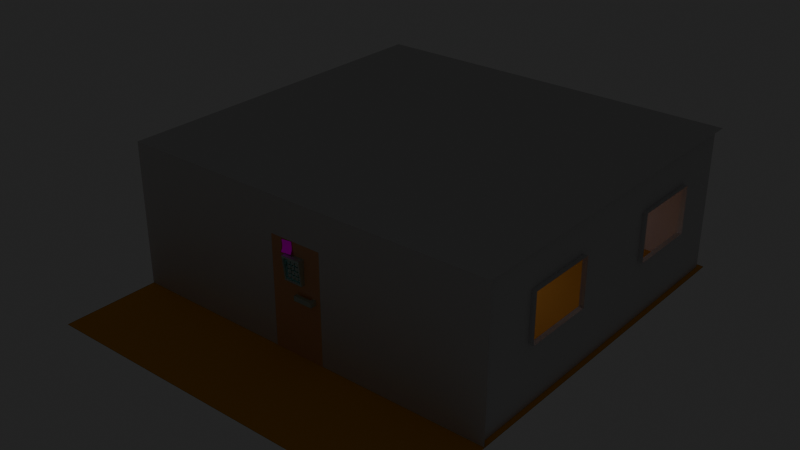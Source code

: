 # Source: room.blend  (saved by Blender 5.2.44; exported with 4.5.12 LTS)
import bpy
from mathutils import Matrix  # noqa: F401  (used for matrix-valued properties, if any)

bpy.ops.wm.read_factory_settings(use_empty=True)
scene = bpy.context.scene
scene.name = 'Scene'

# ---- collections
col_collection = bpy.data.collections.new('Collection'); scene.collection.children.link(col_collection)
col_components = bpy.data.collections.new('Components'); scene.collection.children.link(col_components)
col_components.hide_render = True
col_n_button = bpy.data.collections.new('N_Button'); col_components.children.link(col_n_button)

# ---- images (referenced by path relative to the original .blend; pixels are not part of the script)
import os
ASSET_DIR = os.environ.get("B2B_ASSET_DIR", "")  # directory of the original .blend (textures are referenced by path, not embedded)
HERE = os.path.dirname(os.path.abspath(__file__))  # packed textures are extracted next to this script under _unpacked/

def load_image(name, relpath, width, height, colorspace="sRGB"):
    """Load a texture the original file referenced (path relative to the .blend, or extracted next to this script)."""
    p = next((c for c in (os.path.join(HERE, relpath), os.path.join(ASSET_DIR, relpath)) if relpath and os.path.exists(c)), "")
    if p:
        img = bpy.data.images.load(p, check_existing=True)
        img.name = name
    else:  # same state as the original file: an image datablock whose file is absent (Cycles renders it pink)
        img = bpy.data.images.new(name, width, height)
        img.source = "FILE"
        img.filepath = "//" + (relpath or name)
    img.colorspace_settings.name = colorspace
    return img
img_sticky1_png = load_image('sticky1.png', 'sticky1.png', 1024, 1024, 'sRGB')

# ---- materials (node trees are filled in below, after node groups)
mat_material = bpy.data.materials.new('Material')
mat_material.alpha_threshold = 0.0
mat_material.use_backface_culling_lightprobe_volume = False
mat_material.roughness = 0.5
mat_material.line_color = (0.0, 0.0, 0.0, 1.0)
mat_material_007 = bpy.data.materials.new('Material.007')
mat_metal = bpy.data.materials.new('Metal')
mat_material_008 = bpy.data.materials.new('Material.008')
mat_material_001 = bpy.data.materials.new('Material.001')
mat_black = bpy.data.materials.new('Black')

# ---- node groups
ng_geometry_nodes = bpy.data.node_groups.new('Geometry Nodes', 'GeometryNodeTree')
_s = ng_geometry_nodes.interface.new_socket(name='Geometry', in_out='OUTPUT', socket_type='NodeSocketGeometry')
_s = ng_geometry_nodes.interface.new_socket(name='Geometry', in_out='INPUT', socket_type='NodeSocketGeometry')
ng_geometry_nodes.is_modifier = True
# nodes of 'Geometry Nodes' reference scene objects; filled in after objects exist

# ---- material node trees
mat_material.use_nodes = True; mat_material.node_tree.nodes.clear()
_N = mat_material.node_tree.nodes; _L = mat_material.node_tree.links
n0 = _N.new('ShaderNodeOutputMaterial'); n0.name = 'Material Output'; n0.location = (200, 100)
n1 = _N.new('ShaderNodeBsdfPrincipled'); n1.name = 'Principled BSDF'; n1.location = (-200, 100)
n1.inputs[0].default_value = (0.3427, 0.1854, 0.07857, 1.0)
n1.inputs[2].default_value = 0.9
n1.inputs[10].default_value = 0.005
_L.new(n1.outputs[0], n0.inputs[0])
n0.is_active_output = True
mat_material_007.use_nodes = True; mat_material_007.node_tree.nodes.clear()
_N = mat_material_007.node_tree.nodes; _L = mat_material_007.node_tree.links
n0 = _N.new('ShaderNodeBsdfPrincipled'); n0.name = 'Principled BSDF'; n0.location = (-200, 100)
n0.inputs[0].default_value = (0.568, 0.4502, 0.3973, 1.0)
n0.inputs[10].default_value = 0.005
n1 = _N.new('ShaderNodeOutputMaterial'); n1.name = 'Material Output'; n1.location = (200, 100)
_L.new(n0.outputs[0], n1.inputs[0])
n1.is_active_output = True
mat_metal.use_nodes = True; mat_metal.node_tree.nodes.clear()
_N = mat_metal.node_tree.nodes; _L = mat_metal.node_tree.links
n0 = _N.new('ShaderNodeBsdfPrincipled'); n0.name = 'Principled BSDF'; n0.location = (-200, 100)
n0.inputs[0].default_value = (0.8228, 0.8714, 0.8714, 1.0)
n0.inputs[1].default_value = 1.0
n0.inputs[2].default_value = 0.7
n0.inputs[10].default_value = 0.005
n1 = _N.new('ShaderNodeOutputMaterial'); n1.name = 'Material Output'; n1.location = (200, 100)
_L.new(n0.outputs[0], n1.inputs[0])
n1.is_active_output = True
mat_material_008.use_nodes = True; mat_material_008.node_tree.nodes.clear()
_N = mat_material_008.node_tree.nodes; _L = mat_material_008.node_tree.links
n0 = _N.new('ShaderNodeBsdfPrincipled'); n0.name = 'Principled BSDF'; n0.location = (-200, 100)
n0.inputs[10].default_value = 0.005
n1 = _N.new('ShaderNodeOutputMaterial'); n1.name = 'Material Output'; n1.location = (200, 100)
n2 = _N.new('ShaderNodeTexImage'); n2.name = 'Image Texture'; n2.location = (-490, 80)
n2.image = img_sticky1_png
_L.new(n0.outputs[0], n1.inputs[0])
_L.new(n2.outputs[0], n0.inputs[0])
n1.is_active_output = True
mat_material_001.use_nodes = True; mat_material_001.node_tree.nodes.clear()
_N = mat_material_001.node_tree.nodes; _L = mat_material_001.node_tree.links
n0 = _N.new('ShaderNodeBsdfPrincipled'); n0.name = 'Principled BSDF'; n0.location = (-200, 100)
n0.inputs[10].default_value = 0.005
n0.inputs[28].default_value = 1.0
n1 = _N.new('ShaderNodeOutputMaterial'); n1.name = 'Material Output'; n1.location = (200, 100)
_L.new(n0.outputs[0], n1.inputs[0])
n1.is_active_output = True
mat_black.use_nodes = True; mat_black.node_tree.nodes.clear()
_N = mat_black.node_tree.nodes; _L = mat_black.node_tree.links
n0 = _N.new('ShaderNodeBsdfPrincipled'); n0.name = 'Principled BSDF'; n0.location = (-200, 100)
n0.inputs[0].default_value = (0.1552, 0.1552, 0.1552, 1.0)
n0.inputs[10].default_value = 0.005
n1 = _N.new('ShaderNodeOutputMaterial'); n1.name = 'Material Output'; n1.location = (200, 100)
_L.new(n0.outputs[0], n1.inputs[0])
n1.is_active_output = True

# ---- world
world_world = bpy.data.worlds.new('World'); scene.world = world_world
world_world.use_nodes = True; world_world.node_tree.nodes.clear()
_N = world_world.node_tree.nodes; _L = world_world.node_tree.links
n0 = _N.new('ShaderNodeOutputWorld'); n0.name = 'World Output'; n0.location = (200, 100)
n1 = _N.new('ShaderNodeBackground'); n1.name = 'Background'; n1.location = (-200, 100)
n1.inputs[0].default_value = (0.05088, 0.05088, 0.05088, 1.0)
_L.new(n1.outputs[0], n0.inputs[0])
n0.is_active_output = True
world_world.color = (0.05088, 0.05088, 0.05088)
world_world.sun_shadow_jitter_overblur = 0.0

# ---- lights
light_area = bpy.data.lights.new('Area', 'AREA')
light_area.use_temperature = True
light_area.energy = 100.0
light_area.size = 1.0
light_area.size_y = 1.0

# ---- meshes
me_plane = bpy.data.meshes.new('Plane')
me_plane.from_pydata([(8.0, 9.0, 0.0), (8.0, -10.0, 0.0), (-8.0, 9.0, 0.0), (-8.0, -10.0, 0.0)], [], [(0, 2, 3, 1)])
_uv = me_plane.uv_layers.new(name='UVMap')
_uv.uv.foreach_set('vector', [1.0, 7.55e-08, 1.0, 1.0, 1.987e-08, 1.0, 9.537e-08, 7.2e-15])
me_plane.materials.append(mat_material)
me_plane.use_mirror_vertex_groups = False
me_plane.update()
me_n_base = bpy.data.meshes.new('N_Base')
me_n_base.from_pydata([(-1.1, -0.1, 0.0), (-1.1, -0.1, 4.5), (-1.1, 0.1, 0.0), (-1.1, 0.1, 4.5), (1.1, -0.1, 0.0), (1.1, -0.1, 4.5), (1.1, 0.1, 0.0), (1.1, 0.1, 4.5)], [], [(0, 1, 3, 2), (2, 3, 7, 6), (6, 7, 5, 4), (4, 5, 1, 0), (2, 6, 4, 0), (7, 3, 1, 5)])
_uv = me_n_base.uv_layers.new(name='UVMap')
_uv.uv.foreach_set('vector', [0.375, 0.0, 0.625, 0.0, 0.625, 0.25, 0.375, 0.25, 0.375, 0.25, 0.625, 0.25, 0.625, 0.5, 0.375, 0.5, 0.375, 0.5, 0.625, 0.5, 0.625, 0.75, 0.375, 0.75, 0.375, 0.75, 0.625, 0.75, 0.625, 1.0, 0.375, 1.0, 0.125, 0.5, 0.375, 0.5, 0.375, 0.75, 0.125, 0.75, 0.625, 0.5, 0.875, 0.5, 0.875, 0.75, 0.625, 0.75])
me_n_base.materials.append(mat_material_007)
me_n_base.update()
me_n_keypad = bpy.data.meshes.new('N_Keypad')
me_n_keypad.from_pydata([(-0.4, 0.1, -0.5), (-0.4, 0.1, 0.5), (0.4, 0.1, -0.5), (0.4, 0.1, 0.5), (-0.4, -0.15, -0.5), (-0.4, -0.25, 0.5), (0.4, -0.25, 0.5), (0.4, -0.15, -0.5), (-0.4, -0.15, -0.4167), (-0.4, -0.25, 0.4167), (-0.4, 0.1, 0.4167), (-0.4, 0.1, -0.4167), (0.4, 0.1, 0.4167), (0.4, 0.1, -0.4167), (0.4, -0.25, 0.4167), (0.4, -0.15, -0.4167), (0.3333, 0.1, -0.5), (-0.3333, 0.1, -0.5), (-0.3333, 0.1, 0.5), (0.3333, 0.1, 0.5), (-0.3333, -0.15, -0.5), (0.3333, -0.15, -0.5), (0.3333, -0.25, 0.5), (-0.3333, -0.25, 0.5), (-0.3333, -0.25, 0.4167), (0.3333, -0.25, 0.4167), (-0.3333, -0.15, -0.4167), (0.3333, -0.15, -0.4167), (-0.3333, -0.05, 0.4167), (0.3333, -0.05, 0.4167), (-0.3333, -0.05, -0.4167), (0.3333, -0.05, -0.4167)], [], [(9, 5, 1, 10), (12, 3, 6, 14), (24, 9, 8, 26), (2, 13, 15, 7), (13, 12, 14, 15), (4, 8, 11, 0), (8, 9, 10, 11), (14, 25, 27, 15), (27, 25, 29, 31), (26, 8, 4, 20, 21, 7, 15, 27), (16, 2, 7, 21, 20, 4, 0, 17), (23, 5, 9, 24, 25, 14, 6, 22), (29, 28, 30, 31), (24, 26, 30, 28), (26, 27, 31, 30), (25, 24, 28, 29), (18, 1, 5, 23, 22, 6, 3, 19)])
_uv = me_n_keypad.uv_layers.new(name='UVMap')
_uv.uv.foreach_set('vector', [0.5417, 0.0, 0.625, 0.0, 0.625, 0.25, 0.5417, 0.25, 0.5417, 0.5, 0.625, 0.5, 0.625, 0.75, 0.5417, 0.75, 0.5972, 0.75, 0.625, 0.75, 0.375, 0.75, 0.4028, 0.75, 0.375, 0.5, 0.4583, 0.5, 0.4583, 0.75, 0.375, 0.75, 0.4583, 0.5, 0.5417, 0.5, 0.5417, 0.75, 0.4583, 0.75, 0.375, 0.0, 0.4583, 0.0, 0.4583, 0.25, 0.375, 0.25, 0.4583, 0.0, 0.5417, 0.0, 0.5417, 0.25, 0.4583, 0.25, 0.5417, 0.75, 0.5694, 0.75, 0.4306, 0.75, 0.4583, 0.75, 0.4306, 0.75, 0.5694, 0.75, 0.5694, 0.75, 0.4306, 0.75, 0.4028, 0.75, 0.375, 0.75, 0.125, 0.75, 0.2083, 0.75, 0.2917, 0.75, 0.375, 0.75, 0.4583, 0.75, 0.4306, 0.75, 0.2917, 0.5, 0.375, 0.5, 0.375, 0.75, 0.2917, 0.75, 0.2083, 0.75, 0.125, 0.75, 0.125, 0.5, 0.2083, 0.5, 0.7917, 0.75, 0.875, 0.75, 0.625, 0.75, 0.5972, 0.75, 0.5694, 0.75, 0.5417, 0.75, 0.625, 0.75, 0.7083, 0.75, 0.5694, 0.75, 0.5972, 0.75, 0.4028, 0.75, 0.4306, 0.75, 0.5972, 0.75, 0.4028, 0.75, 0.4028, 0.75, 0.5972, 0.75, 0.4028, 0.75, 0.4306, 0.75, 0.4306, 0.75, 0.4028, 0.75, 0.5694, 0.75, 0.5972, 0.75, 0.5972, 0.75, 0.5694, 0.75, 0.7917, 0.5, 0.875, 0.5, 0.875, 0.75, 0.7917, 0.75, 0.7083, 0.75, 0.625, 0.75, 0.625, 0.5, 0.7083, 0.5])
me_n_keypad.materials.append(mat_metal)
me_n_keypad.update()
me_n_sticky1 = bpy.data.meshes.new('N_Sticky1')
me_n_sticky1.from_pydata([(-0.6341, 0.89, -0.0897), (-0.1341, 0.89, -0.0897), (-0.6341, 0.99, 0.4103), (-0.1341, 0.99, 0.4103), (-0.6341, 0.99, 0.2853), (-0.6341, 0.99, 0.1603), (-0.6341, 0.965, 0.0353), (-0.1341, 0.965, 0.0353), (-0.1341, 0.99, 0.1603), (-0.1341, 0.99, 0.2853)], [], [(0, 1, 7, 6), (6, 7, 8, 5), (9, 3, 2, 4, 5, 8)])
_uv = me_n_sticky1.uv_layers.new(name='UVMap')
_uv.uv.foreach_set('vector', [0.0, 0.0, 1.0, 0.0, 1.0, 0.25, 0.0, 0.25, 0.0, 0.25, 1.0, 0.25, 1.0, 0.5, 0.0, 0.5, 1.0, 0.75, 1.0, 1.0, 0.0, 1.0, 0.0, 0.75, 0.0, 0.5, 1.0, 0.5])
me_n_sticky1.materials.append(mat_material_008)
me_n_sticky1.update()
me_n_handle = bpy.data.meshes.new('N_handle')
me_n_handle.from_pydata([(0.1, 0.75, -0.1), (0.1, 0.75, 0.1), (0.1, 0.9, -0.1), (0.1, 0.9, 0.1), (0.9, 0.75, -0.1), (0.9, 0.75, 0.1), (0.9, 0.9, -0.1), (0.9, 0.9, 0.1), (0.75, 0.9, -0.1), (0.75, 0.9, 0.1), (0.5, 0.75, -0.1), (0.5, 0.75, 0.1), (0.75, 1.0, 0.1), (0.9, 1.0, 0.1), (0.9, 1.0, -0.1), (0.75, 1.0, -0.1)], [], [(0, 1, 3, 2), (6, 4, 10, 0, 2, 8, 15, 14), (7, 5, 4, 6, 14, 13), (11, 1, 0, 10, 4, 5), (2, 3, 9, 8), (8, 9, 12, 15), (7, 13, 12, 9, 3, 1, 11, 5)])
_uv = me_n_handle.uv_layers.new(name='UVMap')
_uv.uv.foreach_set('vector', [0.375, 0.0, 0.625, 0.0, 0.625, 0.25, 0.375, 0.25, 0.375, 0.5, 0.375, 0.75, 0.25, 0.75, 0.125, 0.75, 0.125, 0.5, 0.25, 0.5, 0.25, 0.5, 0.375, 0.5, 0.625, 0.5, 0.625, 0.75, 0.375, 0.75, 0.375, 0.5, 0.375, 0.5, 0.625, 0.5, 0.625, 0.875, 0.625, 1.0, 0.375, 1.0, 0.375, 0.875, 0.375, 0.75, 0.625, 0.75, 0.375, 0.25, 0.625, 0.25, 0.625, 0.375, 0.375, 0.375, 0.375, 0.375, 0.625, 0.375, 0.625, 0.375, 0.375, 0.375, 0.625, 0.5, 0.625, 0.5, 0.75, 0.5, 0.75, 0.5, 0.875, 0.5, 0.875, 0.75, 0.75, 0.75, 0.625, 0.75])
me_n_handle.materials.append(mat_metal)
me_n_handle.update()
me_n_room = bpy.data.meshes.new('N_Room')
me_n_room.from_pydata([(-8.0, -7.0, 0.0), (-8.0, -7.0, 6.0), (-8.0, 8.0, 6.0), (8.0, -7.0, 0.0), (-7.8, -4.5, 2.5), (8.0, -7.0, 6.0), (-7.8, -4.5, 4.5), (-7.8, -1.5, 2.5), (8.0, 8.0, 6.0), (-7.8, -1.5, 4.5), (7.8, -4.5, 2.5), (7.8, -4.5, 4.5), (-1.1, 8.0, 6.0), (-1.1, -7.0, 0.0), (7.8, -1.5, 2.5), (7.8, -1.5, 4.5), (-1.1, -7.0, 6.0), (1.1, 8.0, 6.0), (-7.8, 2.5, 2.5), (1.1, -7.0, 0.0), (-7.8, 2.5, 4.5), (-7.8, 5.5, 2.5), (-7.8, 5.5, 4.5), (1.1, -7.0, 6.0), (-8.0, -7.0, 4.5), (8.0, -7.0, 4.5), (-1.1, -7.0, 4.5), (7.8, 5.5, 2.5), (7.8, 5.5, 4.5), (1.1, -7.0, 4.5), (7.8, 2.5, 2.5), (-1.1, -6.8, 0.0), (7.8, 2.5, 4.5), (-1.1, -6.8, 4.5), (1.1, -6.8, 4.5), (-8.0, 2.5, 2.5), (-8.0, 5.5, 2.5), (-8.0, -4.5, 2.5), (-8.0, -1.5, 2.5), (-8.0, -4.5, 4.5), (-8.0, 5.5, 4.5), (-8.0, 2.5, 4.5), (-8.0, -1.5, 4.5), (8.0, -4.5, 2.5), (8.0, -1.5, 2.5), (8.0, -4.5, 4.5), (8.0, -1.5, 4.5), (8.0, 2.5, 4.5), (8.0, 5.5, 2.5), (8.0, 5.5, 4.5), (8.0, 2.5, 2.5)], [], [(16, 1, 2, 12, 17, 8, 5, 23), (29, 19, 3, 25, 5, 23, 16, 1, 24, 0, 13, 26), (29, 26, 33, 34), (26, 13, 31, 33), (21, 36, 35, 18), (6, 4, 37, 39), (7, 38, 37, 4), (9, 42, 38, 7), (15, 14, 44, 46), (10, 11, 45, 43), (44, 14, 10, 43), (45, 11, 15, 46), (18, 35, 41, 20), (40, 36, 21, 22), (50, 30, 32, 47), (49, 28, 27, 48), (27, 30, 50, 48), (32, 28, 49, 47), (42, 9, 6, 39), (40, 22, 20, 41)])
_uv = me_n_room.uv_layers.new(name='UVMap')
_uv.uv.foreach_set('vector', [0.75, 0.75, 0.875, 0.75, 0.875, 0.5, 0.75, 0.5, 0.7198, 0.5, 0.625, 0.5, 0.625, 0.75, 0.7198, 0.75, 0.5156, 0.8448, 0.375, 0.8448, 0.375, 0.75, 0.5156, 0.75, 0.625, 0.75, 0.625, 0.8448, 0.625, 0.875, 0.625, 1.0, 0.5156, 1.0, 0.375, 1.0, 0.375, 0.875, 0.5156, 0.875, 0.5156, 0.8448, 0.5156, 0.875, 0.5156, 0.875, 0.5156, 0.8448, 0.5156, 0.875, 0.375, 0.875, 0.375, 0.875, 0.5156, 0.875, 0.2862, 0.75, 0.2613, 0.75, 0.2613, 0.5, 0.2862, 0.5, 0.625, 0.8388, 0.375, 0.8388, 0.375, 0.8637, 0.625, 0.8637, 0.2862, 0.5, 0.2613, 0.5, 0.2613, 0.75, 0.2862, 0.75, 0.625, 0.4112, 0.625, 0.3863, 0.375, 0.3863, 0.375, 0.4112, 0.625, 0.5, 0.375, 0.5, 0.375, 0.3863, 0.625, 0.3863, 0.375, 0.75, 0.625, 0.75, 0.625, 0.8637, 0.375, 0.8637, 0.2613, 0.5, 0.375, 0.5, 0.375, 0.75, 0.2613, 0.75, 0.7387, 0.75, 0.625, 0.75, 0.625, 0.5, 0.7387, 0.5, 0.375, 0.4112, 0.375, 0.3863, 0.625, 0.3863, 0.625, 0.4112, 0.625, 0.8637, 0.375, 0.8637, 0.375, 0.8388, 0.625, 0.8388, 0.375, 0.3863, 0.375, 0.5, 0.625, 0.5, 0.625, 0.3863, 0.625, 0.8637, 0.625, 0.75, 0.375, 0.75, 0.375, 0.8637, 0.375, 0.75, 0.375, 0.5, 0.2613, 0.5, 0.2613, 0.75, 0.625, 0.5, 0.625, 0.75, 0.7387, 0.75, 0.7387, 0.5, 0.7387, 0.5, 0.7138, 0.5, 0.7138, 0.75, 0.7387, 0.75, 0.7387, 0.75, 0.7138, 0.75, 0.7138, 0.5, 0.7387, 0.5])
me_n_room.materials.append(None)
me_n_room.update()
me_walls = bpy.data.meshes.new('Walls')
me_walls.from_pydata([(-7.8, 7.8, 0.0), (7.8, 7.8, 4.5), (-7.8, 7.8, 4.5), (7.8, 7.8, 6.0), (7.8, 7.8, 0.0), (-7.8, 7.8, 6.0)], [], [(1, 3, 5, 2, 0, 4)])
_uv = me_walls.uv_layers.new(name='UVMap')
_uv.uv.foreach_set('vector', [0.5625, 0.5, 0.625, 0.5, 0.625, 0.25, 0.5625, 0.25, 0.375, 0.25, 0.375, 0.5])
me_walls.update()
me_walls_001 = bpy.data.meshes.new('Walls.001')
me_walls_001.from_pydata([(7.8, 7.8, 0.0), (7.8, 7.8, 4.5), (7.8, -6.8, 0.0), (7.8, -6.8, 4.5), (7.8, -6.8, 6.0), (7.8, 7.8, 6.0)], [], [(3, 4, 5, 1, 0, 2)])
_uv = me_walls_001.uv_layers.new(name='UVMap')
_uv.uv.foreach_set('vector', [0.5625, 0.75, 0.625, 0.75, 0.625, 0.5, 0.5625, 0.5, 0.375, 0.5, 0.375, 0.75])
me_walls_001.update()
me_doorwall2 = bpy.data.meshes.new('DoorWall2')
me_doorwall2.from_pydata([(7.8, -6.8, 0.0), (7.8, -6.8, 4.5), (1.101, -6.8, 0.0), (1.101, -6.8, 6.0), (7.8, -6.8, 6.0), (1.101, -6.8, 4.5), (1.101, -6.8, 4.5), (-1.102, -6.8, 4.5), (1.101, -6.8, 6.0), (-1.102, -6.8, 6.0), (-1.102, -6.8, 4.5), (-1.102, -6.8, 0.0), (-1.102, -6.8, 6.0), (-7.8, -6.8, 6.0), (-7.8, -6.8, 4.5), (-7.8, -6.8, 0.0)], [], [(3, 4, 1, 0, 2, 5), (8, 6, 7, 9), (14, 13, 12, 10, 11, 15)])
_uv = me_doorwall2.uv_layers.new(name='UVMap')
_uv.uv.foreach_set('vector', [0.625, 0.8572, 0.625, 0.75, 0.5625, 0.75, 0.375, 0.75, 0.375, 0.8572, 0.5625, 0.8572, 0.625, 0.8572, 0.5625, 0.8572, 0.5625, 0.8925, 0.625, 0.8925, 0.5625, 1.0, 0.625, 1.0, 0.625, 0.8925, 0.5625, 0.8925, 0.375, 0.8925, 0.375, 1.0])
me_doorwall2.update()
me_walls_003 = bpy.data.meshes.new('Walls.003')
me_walls_003.from_pydata([(-7.8, 7.8, 4.5), (-7.8, 7.8, 0.0), (-7.8, 7.8, 6.0), (-7.8, -6.8, 6.0), (-7.8, -6.8, 4.5), (-7.8, -6.8, 0.0)], [], [(0, 2, 3, 4, 5, 1)])
_uv = me_walls_003.uv_layers.new(name='UVMap')
_uv.uv.foreach_set('vector', [0.5625, 0.25, 0.625, 0.25, 0.625, 0.0, 0.5625, 0.0, 0.375, 0.0, 0.375, 0.25])
me_walls_003.update()
me_cube = bpy.data.meshes.new('Cube')
me_cube.from_pydata([(-9.09, -5.0, 2.0), (-9.09, -5.0, 4.0), (-9.09, -2.0, 2.0), (-9.09, -2.0, 4.0), (-7.09, -5.0, 2.0), (-7.09, -5.0, 4.0), (-7.09, -2.0, 2.0), (-7.09, -2.0, 4.0)], [], [(0, 1, 3, 2), (2, 3, 7, 6), (6, 7, 5, 4), (4, 5, 1, 0), (2, 6, 4, 0), (7, 3, 1, 5)])
_uv = me_cube.uv_layers.new(name='UVMap')
_uv.uv.foreach_set('vector', [0.375, 0.0, 0.625, 0.0, 0.625, 0.25, 0.375, 0.25, 0.375, 0.25, 0.625, 0.25, 0.625, 0.5, 0.375, 0.5, 0.375, 0.5, 0.625, 0.5, 0.625, 0.75, 0.375, 0.75, 0.375, 0.75, 0.625, 0.75, 0.625, 1.0, 0.375, 1.0, 0.125, 0.5, 0.375, 0.5, 0.375, 0.75, 0.125, 0.75, 0.625, 0.5, 0.875, 0.5, 0.875, 0.75, 0.625, 0.75])
me_cube.update()
me_plane_001 = bpy.data.meshes.new('Plane.001')
me_plane_001.from_pydata([(-0.5, -0.5, 0.0), (0.5, -0.5, 0.0), (-0.5, 0.5, 0.0), (0.5, 0.5, 0.0)], [], [(0, 2, 3, 1)])
_uv = me_plane_001.uv_layers.new(name='UVMap')
_uv.uv.foreach_set('vector', [0.0, 0.0, 0.0, 1.0, 1.0, 1.0, 1.0, 0.0])
me_plane_001.materials.append(mat_material_001)
me_plane_001.update()
me_n_button = bpy.data.meshes.new('N_button')
me_n_button.from_pydata([(1.0, 1.0, 0.0), (1.0, -1.0, 0.0), (-1.0, 1.0, 0.0), (-1.0, -1.0, 0.0), (0.9625, -0.9625, 0.4), (0.9625, 0.9625, 0.4), (-0.9625, 0.9625, 0.4), (-0.9625, -0.9625, 0.4), (1.0, -0.3333, 0.0), (1.0, 0.3333, 0.0), (-1.0, 0.3333, 0.0), (-1.0, -0.3333, 0.0), (-0.9625, -0.3208, 0.75), (-0.9625, 0.3208, 0.75), (0.9625, 0.3208, 0.75), (0.9625, -0.3208, 0.75), (-0.3333, -1.0, 0.0), (0.3333, -1.0, 0.0), (0.3333, 1.0, 0.0), (-0.3333, 1.0, 0.0), (-0.3208, 0.9625, 0.75), (0.3208, 0.9625, 0.75), (0.3208, -0.9625, 0.75), (-0.3208, -0.9625, 0.75), (0.752, -0.752, 0.75), (-0.752, -0.752, 0.75), (0.752, 0.752, 0.75), (-0.752, 0.752, 0.75), (0.9023, -0.9023, 0.25), (-0.9023, -0.9023, 0.25), (0.9023, 0.9023, 0.25), (-0.9023, 0.9023, 0.25)], [], [(10, 13, 6, 2), (18, 21, 5, 0), (8, 15, 4, 1), (16, 23, 7, 3), (26, 14, 5, 21), (22, 4, 15, 24), (24, 15, 14, 26), (0, 5, 14, 9), (9, 14, 15, 8), (3, 7, 12, 11), (11, 12, 13, 10), (12, 25, 27, 13), (25, 24, 26, 27), (7, 23, 25, 12), (23, 22, 24, 25), (13, 27, 20, 6), (27, 26, 21, 20), (1, 4, 22, 17), (17, 22, 23, 16), (2, 6, 20, 19), (19, 20, 21, 18), (29, 28, 30, 31)])
me_n_button.polygons.foreach_set('material_index', [0, 0, 0, 0, 0, 0, 0, 0, 0, 0, 0, 0, 0, 0, 0, 0, 0, 0, 0, 0, 0, 1])
_uv = me_n_button.uv_layers.new(name='UVMap')
_uv.uv.foreach_set('vector', [0.625, 0.6667, 0.75, 0.6667, 0.75, 0.75, 0.625, 0.75, 0.125, 0.6667, 0.25, 0.6667, 0.25, 0.75, 0.125, 0.75, 0.375, 0.9167, 0.5, 0.9167, 0.5, 1.0, 0.375, 1.0, 0.375, 0.6667, 0.5, 0.6667, 0.5, 0.75, 0.375, 0.75, 0.3333, 0.6389, 0.3333, 0.6667, 0.25, 0.75, 0.25, 0.6667, 0.5, 0.5833, 0.5, 0.5, 0.4167, 0.5833, 0.4167, 0.6111, 0.4167, 0.6111, 0.4167, 0.5833, 0.3333, 0.6667, 0.3333, 0.6389, 0.375, 0.75, 0.5, 0.75, 0.5, 0.8333, 0.375, 0.8333, 0.375, 0.8333, 0.5, 0.8333, 0.5, 0.9167, 0.375, 0.9167, 0.625, 0.5, 0.75, 0.5, 0.75, 0.5833, 0.625, 0.5833, 0.625, 0.5833, 0.75, 0.5833, 0.75, 0.6667, 0.625, 0.6667, 0.4167, 0.6667, 0.4167, 0.6389, 0.3333, 0.6111, 0.3333, 0.5833, 0.4167, 0.6389, 0.4167, 0.6111, 0.3333, 0.6389, 0.3333, 0.6111, 0.5, 0.75, 0.5, 0.6667, 0.4167, 0.6389, 0.4167, 0.6667, 0.5, 0.6667, 0.5, 0.5833, 0.4167, 0.6111, 0.4167, 0.6389, 0.3333, 0.5833, 0.3333, 0.6111, 0.25, 0.5833, 0.25, 0.5, 0.3333, 0.6111, 0.3333, 0.6389, 0.25, 0.6667, 0.25, 0.5833, 0.375, 0.5, 0.5, 0.5, 0.5, 0.5833, 0.375, 0.5833, 0.375, 0.5833, 0.5, 0.5833, 0.5, 0.6667, 0.375, 0.6667, 0.125, 0.5, 0.25, 0.5, 0.25, 0.5833, 0.125, 0.5833, 0.125, 0.5833, 0.25, 0.5833, 0.25, 0.6667, 0.125, 0.6667, 0.4167, 0.6389, 0.4167, 0.6111, 0.3333, 0.6389, 0.3333, 0.6111])
me_n_button.materials.append(mat_metal)
me_n_button.materials.append(mat_black)
me_n_button.update()
me_n_cube_001 = bpy.data.meshes.new('N_cube.001')
me_n_cube_001.from_pydata([(-1.1, -1.1, 0.0), (-0.9975, -0.9975, 0.5), (-1.1, 1.1, 0.0), (-0.9975, 0.9975, 0.5), (1.1, -1.1, 0.0), (0.9975, -0.9975, 0.5), (1.1, 1.1, 0.0), (0.9975, 0.9975, 0.5), (-1.1, -1.1, 0.5), (-1.1, 1.1, 0.5), (1.1, 1.1, 0.5), (1.1, -1.1, 0.5)], [], [(0, 8, 9, 2), (2, 9, 10, 6), (6, 10, 11, 4), (4, 11, 8, 0), (1, 3, 9, 8), (3, 7, 10, 9), (7, 5, 11, 10), (5, 1, 8, 11)])
_uv = me_n_cube_001.uv_layers.new(name='UVMap')
_uv.uv.foreach_set('vector', [0.375, 0.0, 0.625, 0.0, 0.625, 0.25, 0.375, 0.25, 0.375, 0.25, 0.625, 0.25, 0.625, 0.5, 0.375, 0.5, 0.375, 0.5, 0.625, 0.5, 0.625, 0.75, 0.375, 0.75, 0.375, 0.75, 0.625, 0.75, 0.625, 1.0, 0.375, 1.0, 0.8693, 0.7443, 0.8693, 0.5057, 0.875, 0.5, 0.875, 0.75, 0.8693, 0.5057, 0.6307, 0.5057, 0.625, 0.5, 0.875, 0.5, 0.6307, 0.5057, 0.6307, 0.7443, 0.625, 0.75, 0.625, 0.5, 0.6307, 0.7443, 0.8693, 0.7443, 0.875, 0.75, 0.625, 0.75])
me_n_cube_001.materials.append(mat_metal)
me_n_cube_001.update()

# ---- objects
ob_plane = bpy.data.objects.new('Plane', me_plane)
ob_door = bpy.data.objects.new('Door', None)
ob_base = bpy.data.objects.new('Base', me_n_base)
ob_keypad = bpy.data.objects.new('Keypad', me_n_keypad)
ob_sticky1 = bpy.data.objects.new('Sticky1', me_n_sticky1)
ob_handle = bpy.data.objects.new('handle', me_n_handle)
ob_room = bpy.data.objects.new('Room', me_n_room)
ob_main = bpy.data.objects.new('Main', me_walls)
ob_walls = bpy.data.objects.new('Walls', None)
ob_main_001 = bpy.data.objects.new('Main.001', me_walls_001)
ob_main_002 = bpy.data.objects.new('Main.002', me_doorwall2)
ob_main_003 = bpy.data.objects.new('Main.003', me_walls_003)
ob_cube = bpy.data.objects.new('Cube', me_cube)
ob_area = bpy.data.objects.new('Area', light_area)
ob_plane_001 = bpy.data.objects.new('Plane.001', me_plane_001)
ob_cube_001 = bpy.data.objects.new('Cube.001', me_n_button)
ob_cube_002 = bpy.data.objects.new('Cube.002', me_n_cube_001)
_N = ng_geometry_nodes.nodes; _L = ng_geometry_nodes.links
n0 = _N.new('NodeGroupInput'); n0.name = 'Group Input'; n0.location = (-340, 0)
n1 = _N.new('NodeGroupOutput'); n1.name = 'Group Output'; n1.location = (696, 0)
n2 = _N.new('GeometryNodeMeshGrid'); n2.name = 'Grid'; n2.location = (-669, -107)
n2.inputs[0].default_value = 0.55
n2.inputs[1].default_value = 0.35
n2.inputs[2].default_value = 4
n3 = _N.new('GeometryNodeInstanceOnPoints'); n3.name = 'Instance on Points'; n3.location = (86, -70)
n3.inputs[5].default_value = (1.571, 0.0, 0.0)
n3.inputs[6].default_value = (0.075, 0.075, 0.075)
n4 = _N.new('GeometryNodeJoinGeometry'); n4.name = 'Join Geometry'; n4.location = (293, -9)
n5 = _N.new('GeometryNodeCollectionInfo'); n5.name = 'Collection Info'; n5.location = (-288, -180)
n5.inputs[0].default_value = col_n_button
n6 = _N.new('GeometryNodeTransform'); n6.name = 'Transform Geometry'; n6.location = (-505, -100)
n6.width = 160
n6.inputs[1].default_value = (0.0, -0.05, 0.0)
n6.inputs[2].default_value = (1.571, 1.571, 0.0)
_L.new(n3.outputs[0], n4.inputs[0])
_L.new(n0.outputs[0], n4.inputs[0])
_L.new(n4.outputs[0], n1.inputs[0])
_L.new(n2.outputs[0], n6.inputs[0])
_L.new(n6.outputs[0], n3.inputs[0])
_L.new(n5.outputs[0], n3.inputs[2])
n1.is_active_output = True

# ---- transforms, parenting, visibility, modifiers, constraints
ob_plane.location = (0.0, 7.0, 0.0)
ob_plane.lock_rotations_4d = False
ob_plane.empty_display_type = 'ARROWS'
ob_plane.lineart.crease_threshold = 0.0
ob_door.location = (-1.1, 1.2, 0.0)
ob_base.parent = ob_door
ob_base.matrix_parent_inverse = Matrix(((1.0, 0.0, 0.0, 1.1), (0.0, 1.0, 0.0, -0.2), (0.0, 0.0, 1.0, 0.0), (0.0, 0.0, 0.0, 1.0)))
ob_base.location = (0.0, 0.1, 0.0)
ob_keypad.parent = ob_door
ob_keypad.matrix_parent_inverse = Matrix(((1.0, 0.0, 0.0, 1.1), (0.0, 1.0, 0.0, -0.2), (0.0, 0.0, 1.0, 0.0), (0.0, 0.0, 0.0, 1.0)))
ob_keypad.location = (0.0, 0.0, 3.5)
_m = ob_keypad.modifiers.new('GeometryNodes', 'NODES')
_m.node_group = ng_geometry_nodes
ob_sticky1.parent = ob_door
ob_sticky1.matrix_parent_inverse = Matrix(((1.0, 0.0, 0.0, 1.1), (0.0, 1.0, 0.0, -1.2), (0.0, 0.0, 1.0, 0.0), (0.0, 0.0, 0.0, 1.0)))
ob_sticky1.location = (0.0, 0.1, 4.13)
ob_sticky1.rotation_euler = (0.0, -0.08727, 0.0)
ob_sticky1.scale = (0.9, 0.9, 0.9)
ob_handle.parent = ob_door
ob_handle.matrix_parent_inverse = Matrix(((1.0, 0.0, 0.0, 1.1), (0.0, 1.0, 0.0, -1.2), (0.0, 0.0, 1.0, 0.0), (0.0, 0.0, 0.0, 1.0)))
ob_handle.location = (0.0, 0.0, 2.5)
ob_room.location = (0.0, 8.0, 0.0)
ob_main.parent = ob_walls
ob_main.matrix_parent_inverse = Matrix(((1.0, -0.0, 0.0, -0.0), (-0.0, 1.0, -0.0, -8.0), (0.0, -0.0, 1.0, -0.0), (-0.0, 0.0, -0.0, 1.0)))
ob_main.location = (0.0, 8.0, 0.0)
ob_walls.location = (0.0, 8.0, 0.0)
ob_main_001.parent = ob_walls
ob_main_001.matrix_parent_inverse = Matrix(((1.0, -0.0, 0.0, -0.0), (-0.0, 1.0, -0.0, -8.0), (0.0, -0.0, 1.0, -0.0), (-0.0, 0.0, -0.0, 1.0)))
ob_main_001.location = (0.0, 8.0, 0.0)
_m = ob_main_001.modifiers.new('Boolean', 'BOOLEAN')
_m.object = ob_cube
ob_main_002.parent = ob_walls
ob_main_002.matrix_parent_inverse = Matrix(((1.0, -0.0, 0.0, -0.0), (-0.0, 1.0, -0.0, -8.0), (0.0, -0.0, 1.0, -0.0), (-0.0, 0.0, -0.0, 1.0)))
ob_main_002.location = (0.0, 8.0, 0.0)
ob_main_003.parent = ob_walls
ob_main_003.matrix_parent_inverse = Matrix(((1.0, -0.0, 0.0, -0.0), (-0.0, 1.0, -0.0, -8.0), (0.0, -0.0, 1.0, -0.0), (-0.0, 0.0, -0.0, 1.0)))
ob_main_003.location = (0.0, 8.0, 0.0)
_m = ob_main_003.modifiers.new('Boolean', 'BOOLEAN')
_m.object = ob_cube
ob_cube.location = (0.0, 8.5, 0.5)
ob_cube.hide_select = True
ob_cube.hide_render = True
_m = ob_cube.modifiers.new('Mirror', 'MIRROR')
_m.use_axis = (True, True, False)
ob_area.location = (0.0, 8.5, 5.8)
ob_plane_001.location = (0.0, 8.5, 5.9)
ob_cube_001.location = (0.0, 0.0, 0.4)
ob_cube_002.location = (0.0, 0.0, 0.0)

# ---- collection membership
col_collection.objects.link(ob_plane)
col_collection.objects.link(ob_door)
col_collection.objects.link(ob_base)
col_collection.objects.link(ob_keypad)
col_collection.objects.link(ob_sticky1)
col_collection.objects.link(ob_handle)
col_collection.objects.link(ob_room)
col_collection.objects.link(ob_main)
col_collection.objects.link(ob_walls)
col_collection.objects.link(ob_main_001)
col_collection.objects.link(ob_main_002)
col_collection.objects.link(ob_main_003)
col_collection.objects.link(ob_cube)
col_collection.objects.link(ob_area)
col_collection.objects.link(ob_plane_001)
col_n_button.objects.link(ob_cube_001)
col_n_button.objects.link(ob_cube_002)
def _layer_coll(name, lc=None):
    lc = lc or bpy.context.view_layer.layer_collection
    for c in lc.children:
        if c.name == name: return c
        r = _layer_coll(name, c)
        if r: return r
_layer_coll('Components').exclude = True
_layer_coll('N_Button').exclude = True

# ---- scene / render settings (as saved in the file)
scene.frame_start = 0; scene.frame_end = 24; scene.frame_set(0)
scene.render.engine = 'BLENDER_EEVEE_NEXT'
scene.render.bake_bias = 0.0
scene.render.bake_samples = 0
scene.render.compositor_device = 'GPU'
scene.cycles.samples = 32
scene.eevee.use_volume_custom_range = False
scene.eevee.fast_gi_thickness_near = 0.1
scene.eevee.fast_gi_thickness_far = 0.0
scene.eevee.ray_tracing_options.screen_trace_thickness = 0.1
scene.view_settings.view_transform = 'Khronos PBR Neutral'
bpy.context.view_layer.update()

# ---- added for rendering (the .blend has no active camera): camera
cam_auto = bpy.data.cameras.new('AutoCamera')
cam_auto.lens = 50.0
cam_auto.sensor_width = 36.0
cam_auto.clip_end = 1000.0
ob_auto_camera = bpy.data.objects.new('AutoCamera', cam_auto)
scene.collection.objects.link(ob_auto_camera)
ob_auto_camera.location = (23.6431, -21.8717, 21.9145)
ob_auto_camera.rotation_euler = (1.09748, -7.21219e-08, 0.694738)
scene.camera = ob_auto_camera
bpy.context.view_layer.update()
